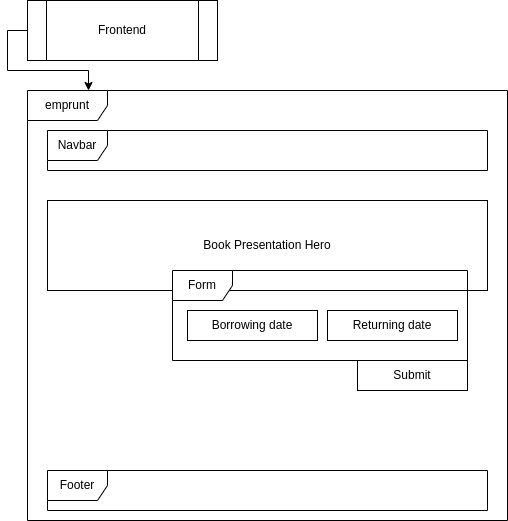

The diagram above was exported from draw.io. Its source (the exported page's mxGraphModel, read from the mxfile embedded in the PNG):
<mxGraphModel dx="748" dy="526" grid="1" gridSize="10" guides="1" tooltips="1" connect="1" arrows="1" fold="1" page="1" pageScale="1" pageWidth="850" pageHeight="1100" math="0" shadow="0">
  <root>
    <mxCell id="I5fTHzwgfl35Qip7wgcx-0" />
    <mxCell id="I5fTHzwgfl35Qip7wgcx-1" parent="I5fTHzwgfl35Qip7wgcx-0" />
    <mxCell id="I5fTHzwgfl35Qip7wgcx-2" style="edgeStyle=orthogonalEdgeStyle;rounded=0;orthogonalLoop=1;jettySize=auto;html=1;exitX=0;exitY=0.5;exitDx=0;exitDy=0;" edge="1" parent="I5fTHzwgfl35Qip7wgcx-1" source="I5fTHzwgfl35Qip7wgcx-3">
      <mxGeometry relative="1" as="geometry">
        <mxPoint x="161" y="110" as="targetPoint" />
        <Array as="points">
          <mxPoint x="80" y="50" />
          <mxPoint x="80" y="90" />
          <mxPoint x="161" y="90" />
        </Array>
      </mxGeometry>
    </mxCell>
    <mxCell id="I5fTHzwgfl35Qip7wgcx-3" value="Frontend" style="shape=process;whiteSpace=wrap;html=1;backgroundOutline=1;" vertex="1" parent="I5fTHzwgfl35Qip7wgcx-1">
      <mxGeometry x="100" y="20" width="190" height="60" as="geometry" />
    </mxCell>
    <mxCell id="I5fTHzwgfl35Qip7wgcx-4" value="emprunt" style="shape=umlFrame;whiteSpace=wrap;html=1;pointerEvents=0;width=80;height=30;" vertex="1" parent="I5fTHzwgfl35Qip7wgcx-1">
      <mxGeometry x="100" y="110" width="480" height="430" as="geometry" />
    </mxCell>
    <mxCell id="I5fTHzwgfl35Qip7wgcx-5" value="Navbar" style="shape=umlFrame;whiteSpace=wrap;html=1;pointerEvents=0;" vertex="1" parent="I5fTHzwgfl35Qip7wgcx-1">
      <mxGeometry x="120" y="150" width="440" height="40" as="geometry" />
    </mxCell>
    <mxCell id="I5fTHzwgfl35Qip7wgcx-6" value="Footer" style="shape=umlFrame;whiteSpace=wrap;html=1;pointerEvents=0;" vertex="1" parent="I5fTHzwgfl35Qip7wgcx-1">
      <mxGeometry x="120" y="490" width="440" height="40" as="geometry" />
    </mxCell>
    <mxCell id="I5fTHzwgfl35Qip7wgcx-13" value="Book Presentation Hero" style="rounded=0;whiteSpace=wrap;html=1;" vertex="1" parent="I5fTHzwgfl35Qip7wgcx-1">
      <mxGeometry x="120" y="220" width="440" height="90" as="geometry" />
    </mxCell>
    <mxCell id="I5fTHzwgfl35Qip7wgcx-10" value="Borrowing date" style="rounded=0;whiteSpace=wrap;html=1;" vertex="1" parent="I5fTHzwgfl35Qip7wgcx-1">
      <mxGeometry x="260" y="330" width="130" height="30" as="geometry" />
    </mxCell>
    <mxCell id="YUOxmhhXm7hK6zQokkLD-0" value="Returning date" style="rounded=0;whiteSpace=wrap;html=1;" vertex="1" parent="I5fTHzwgfl35Qip7wgcx-1">
      <mxGeometry x="400" y="330" width="130" height="30" as="geometry" />
    </mxCell>
    <mxCell id="YUOxmhhXm7hK6zQokkLD-1" value="Submit" style="rounded=0;whiteSpace=wrap;html=1;" vertex="1" parent="I5fTHzwgfl35Qip7wgcx-1">
      <mxGeometry x="430" y="380" width="110" height="30" as="geometry" />
    </mxCell>
    <mxCell id="YUOxmhhXm7hK6zQokkLD-2" value="Form" style="shape=umlFrame;whiteSpace=wrap;html=1;pointerEvents=0;" vertex="1" parent="I5fTHzwgfl35Qip7wgcx-1">
      <mxGeometry x="245" y="290" width="295" height="90" as="geometry" />
    </mxCell>
  </root>
</mxGraphModel>